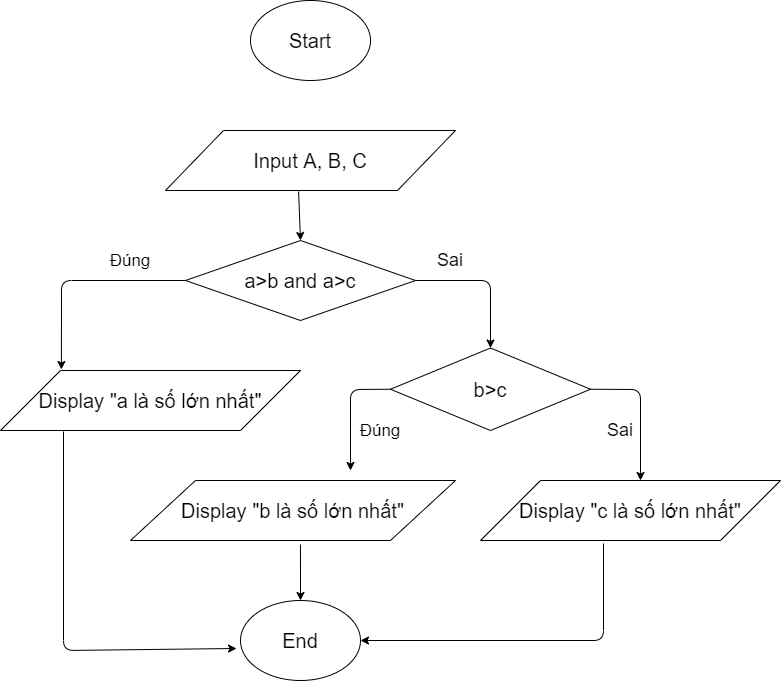

The diagram above was exported from draw.io. Its source (the exported page's mxGraphModel, read from the mxfile embedded in the PNG):
<mxGraphModel dx="1695" dy="448" grid="1" gridSize="10" guides="1" tooltips="1" connect="1" arrows="1" fold="1" page="1" pageScale="1" pageWidth="827" pageHeight="1169" math="0" shadow="0">
  <root>
    <mxCell id="WIyWlLk6GJQsqaUBKTNV-0" />
    <mxCell id="WIyWlLk6GJQsqaUBKTNV-1" parent="WIyWlLk6GJQsqaUBKTNV-0" />
    <mxCell id="Gv1ie-VFDpO7bi6iHThf-0" value="&lt;font style=&quot;font-size: 20px&quot;&gt;Start&lt;/font&gt;" style="ellipse;whiteSpace=wrap;html=1;" vertex="1" parent="WIyWlLk6GJQsqaUBKTNV-1">
      <mxGeometry x="220" y="200" width="120" height="80" as="geometry" />
    </mxCell>
    <mxCell id="Gv1ie-VFDpO7bi6iHThf-1" value="&lt;font style=&quot;font-size: 20px&quot;&gt;Input A, B, C&lt;/font&gt;" style="shape=parallelogram;perimeter=parallelogramPerimeter;whiteSpace=wrap;html=1;" vertex="1" parent="WIyWlLk6GJQsqaUBKTNV-1">
      <mxGeometry x="135" y="330" width="290" height="60" as="geometry" />
    </mxCell>
    <mxCell id="Gv1ie-VFDpO7bi6iHThf-2" value="&lt;font style=&quot;font-size: 20px&quot;&gt;a&amp;gt;b and a&amp;gt;c&lt;/font&gt;" style="rhombus;whiteSpace=wrap;html=1;" vertex="1" parent="WIyWlLk6GJQsqaUBKTNV-1">
      <mxGeometry x="155" y="440" width="230" height="80" as="geometry" />
    </mxCell>
    <mxCell id="Gv1ie-VFDpO7bi6iHThf-3" value="&lt;font style=&quot;font-size: 20px&quot;&gt;Display &quot;a là số lớn nhất&quot;&lt;/font&gt;" style="shape=parallelogram;perimeter=parallelogramPerimeter;whiteSpace=wrap;html=1;" vertex="1" parent="WIyWlLk6GJQsqaUBKTNV-1">
      <mxGeometry x="-30" y="570" width="300" height="60" as="geometry" />
    </mxCell>
    <mxCell id="Gv1ie-VFDpO7bi6iHThf-4" value="&lt;font style=&quot;font-size: 20px&quot;&gt;b&amp;gt;c&lt;/font&gt;" style="rhombus;whiteSpace=wrap;html=1;" vertex="1" parent="WIyWlLk6GJQsqaUBKTNV-1">
      <mxGeometry x="360" y="547.5" width="200" height="82.5" as="geometry" />
    </mxCell>
    <mxCell id="Gv1ie-VFDpO7bi6iHThf-5" value="&lt;font style=&quot;font-size: 20px&quot;&gt;Display &quot;b là số lớn nhất&quot;&lt;/font&gt;" style="shape=parallelogram;perimeter=parallelogramPerimeter;whiteSpace=wrap;html=1;" vertex="1" parent="WIyWlLk6GJQsqaUBKTNV-1">
      <mxGeometry x="100" y="680" width="325" height="60" as="geometry" />
    </mxCell>
    <mxCell id="Gv1ie-VFDpO7bi6iHThf-6" value="&lt;font style=&quot;font-size: 20px&quot;&gt;Display &quot;c là số lớn nhất&quot;&lt;/font&gt;" style="shape=parallelogram;perimeter=parallelogramPerimeter;whiteSpace=wrap;html=1;" vertex="1" parent="WIyWlLk6GJQsqaUBKTNV-1">
      <mxGeometry x="450" y="680" width="300" height="60" as="geometry" />
    </mxCell>
    <mxCell id="Gv1ie-VFDpO7bi6iHThf-7" value="&lt;font style=&quot;font-size: 20px&quot;&gt;End&lt;/font&gt;" style="ellipse;whiteSpace=wrap;html=1;" vertex="1" parent="WIyWlLk6GJQsqaUBKTNV-1">
      <mxGeometry x="210" y="800" width="120" height="80" as="geometry" />
    </mxCell>
    <mxCell id="Gv1ie-VFDpO7bi6iHThf-8" value="" style="endArrow=classic;html=1;exitX=0.459;exitY=1.017;exitDx=0;exitDy=0;exitPerimeter=0;entryX=0.5;entryY=0;entryDx=0;entryDy=0;" edge="1" parent="WIyWlLk6GJQsqaUBKTNV-1" source="Gv1ie-VFDpO7bi6iHThf-1" target="Gv1ie-VFDpO7bi6iHThf-2">
      <mxGeometry width="50" height="50" relative="1" as="geometry">
        <mxPoint x="390" y="660" as="sourcePoint" />
        <mxPoint x="440" y="610" as="targetPoint" />
      </mxGeometry>
    </mxCell>
    <mxCell id="Gv1ie-VFDpO7bi6iHThf-9" value="" style="endArrow=classic;html=1;exitX=1;exitY=0.5;exitDx=0;exitDy=0;entryX=0.5;entryY=0;entryDx=0;entryDy=0;" edge="1" parent="WIyWlLk6GJQsqaUBKTNV-1" source="Gv1ie-VFDpO7bi6iHThf-2" target="Gv1ie-VFDpO7bi6iHThf-4">
      <mxGeometry width="50" height="50" relative="1" as="geometry">
        <mxPoint x="390" y="560" as="sourcePoint" />
        <mxPoint x="440" y="510" as="targetPoint" />
        <Array as="points">
          <mxPoint x="460" y="480" />
        </Array>
      </mxGeometry>
    </mxCell>
    <mxCell id="Gv1ie-VFDpO7bi6iHThf-10" value="" style="endArrow=classic;html=1;exitX=0;exitY=0.5;exitDx=0;exitDy=0;entryX=0.203;entryY=-0.017;entryDx=0;entryDy=0;entryPerimeter=0;" edge="1" parent="WIyWlLk6GJQsqaUBKTNV-1" source="Gv1ie-VFDpO7bi6iHThf-2" target="Gv1ie-VFDpO7bi6iHThf-3">
      <mxGeometry width="50" height="50" relative="1" as="geometry">
        <mxPoint x="390" y="560" as="sourcePoint" />
        <mxPoint x="440" y="510" as="targetPoint" />
        <Array as="points">
          <mxPoint x="31" y="480" />
        </Array>
      </mxGeometry>
    </mxCell>
    <mxCell id="Gv1ie-VFDpO7bi6iHThf-11" value="" style="endArrow=classic;html=1;exitX=0;exitY=0.5;exitDx=0;exitDy=0;" edge="1" parent="WIyWlLk6GJQsqaUBKTNV-1" source="Gv1ie-VFDpO7bi6iHThf-4">
      <mxGeometry width="50" height="50" relative="1" as="geometry">
        <mxPoint x="390" y="660" as="sourcePoint" />
        <mxPoint x="320" y="670" as="targetPoint" />
        <Array as="points">
          <mxPoint x="320" y="589" />
        </Array>
      </mxGeometry>
    </mxCell>
    <mxCell id="Gv1ie-VFDpO7bi6iHThf-13" value="" style="endArrow=classic;html=1;exitX=1;exitY=0.5;exitDx=0;exitDy=0;" edge="1" parent="WIyWlLk6GJQsqaUBKTNV-1" source="Gv1ie-VFDpO7bi6iHThf-4">
      <mxGeometry width="50" height="50" relative="1" as="geometry">
        <mxPoint x="600" y="589" as="sourcePoint" />
        <mxPoint x="610" y="680" as="targetPoint" />
        <Array as="points">
          <mxPoint x="610" y="589" />
        </Array>
      </mxGeometry>
    </mxCell>
    <mxCell id="Gv1ie-VFDpO7bi6iHThf-14" value="" style="endArrow=classic;html=1;exitX=0.21;exitY=1.017;exitDx=0;exitDy=0;exitPerimeter=0;entryX=-0.033;entryY=0.6;entryDx=0;entryDy=0;entryPerimeter=0;" edge="1" parent="WIyWlLk6GJQsqaUBKTNV-1" source="Gv1ie-VFDpO7bi6iHThf-3" target="Gv1ie-VFDpO7bi6iHThf-7">
      <mxGeometry width="50" height="50" relative="1" as="geometry">
        <mxPoint x="390" y="760" as="sourcePoint" />
        <mxPoint x="440" y="710" as="targetPoint" />
        <Array as="points">
          <mxPoint x="33" y="850" />
        </Array>
      </mxGeometry>
    </mxCell>
    <mxCell id="Gv1ie-VFDpO7bi6iHThf-15" value="" style="endArrow=classic;html=1;exitX=0.523;exitY=1.067;exitDx=0;exitDy=0;exitPerimeter=0;" edge="1" parent="WIyWlLk6GJQsqaUBKTNV-1" source="Gv1ie-VFDpO7bi6iHThf-5" target="Gv1ie-VFDpO7bi6iHThf-7">
      <mxGeometry width="50" height="50" relative="1" as="geometry">
        <mxPoint x="390" y="760" as="sourcePoint" />
        <mxPoint x="263" y="790" as="targetPoint" />
      </mxGeometry>
    </mxCell>
    <mxCell id="Gv1ie-VFDpO7bi6iHThf-16" value="" style="endArrow=classic;html=1;exitX=0.41;exitY=1.05;exitDx=0;exitDy=0;exitPerimeter=0;entryX=1;entryY=0.5;entryDx=0;entryDy=0;" edge="1" parent="WIyWlLk6GJQsqaUBKTNV-1" source="Gv1ie-VFDpO7bi6iHThf-6" target="Gv1ie-VFDpO7bi6iHThf-7">
      <mxGeometry width="50" height="50" relative="1" as="geometry">
        <mxPoint x="390" y="760" as="sourcePoint" />
        <mxPoint x="440" y="710" as="targetPoint" />
        <Array as="points">
          <mxPoint x="573" y="840" />
        </Array>
      </mxGeometry>
    </mxCell>
    <mxCell id="Gv1ie-VFDpO7bi6iHThf-17" value="&lt;span style=&quot;font-size: 17px&quot;&gt;Đúng&lt;/span&gt;" style="text;html=1;strokeColor=none;fillColor=none;align=center;verticalAlign=middle;whiteSpace=wrap;rounded=0;" vertex="1" parent="WIyWlLk6GJQsqaUBKTNV-1">
      <mxGeometry x="330" y="620" width="40" height="20" as="geometry" />
    </mxCell>
    <mxCell id="Gv1ie-VFDpO7bi6iHThf-18" value="&lt;span style=&quot;font-size: 17px&quot;&gt;Đúng&lt;/span&gt;" style="text;html=1;strokeColor=none;fillColor=none;align=center;verticalAlign=middle;whiteSpace=wrap;rounded=0;" vertex="1" parent="WIyWlLk6GJQsqaUBKTNV-1">
      <mxGeometry x="80" y="450" width="40" height="20" as="geometry" />
    </mxCell>
    <mxCell id="Gv1ie-VFDpO7bi6iHThf-19" value="&lt;font style=&quot;font-size: 18px&quot;&gt;Sai&lt;/font&gt;" style="text;html=1;strokeColor=none;fillColor=none;align=center;verticalAlign=middle;whiteSpace=wrap;rounded=0;" vertex="1" parent="WIyWlLk6GJQsqaUBKTNV-1">
      <mxGeometry x="400" y="450" width="40" height="20" as="geometry" />
    </mxCell>
    <mxCell id="Gv1ie-VFDpO7bi6iHThf-20" value="&lt;font style=&quot;font-size: 18px&quot;&gt;Sai&lt;/font&gt;" style="text;html=1;strokeColor=none;fillColor=none;align=center;verticalAlign=middle;whiteSpace=wrap;rounded=0;" vertex="1" parent="WIyWlLk6GJQsqaUBKTNV-1">
      <mxGeometry x="570" y="620" width="40" height="20" as="geometry" />
    </mxCell>
  </root>
</mxGraphModel>